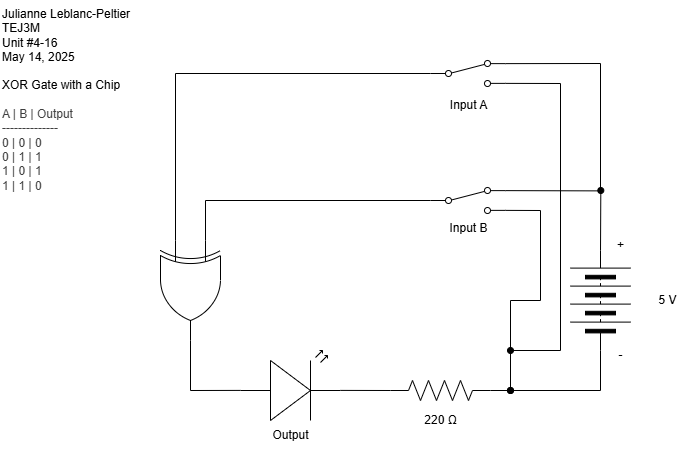

The diagram above was exported from draw.io. Its source (the exported page's mxGraphModel, read from the mxfile embedded in the PNG):
<mxGraphModel dx="780" dy="491" grid="1" gridSize="10" guides="1" tooltips="1" connect="1" arrows="1" fold="1" page="1" pageScale="1" pageWidth="827" pageHeight="1169" math="0" shadow="0">
  <root>
    <mxCell id="0" />
    <mxCell id="1" parent="0" />
    <mxCell id="2" style="edgeStyle=none;html=1;rounded=0;curved=0;endArrow=none;endFill=0;startArrow=oval;startFill=1;entryX=1;entryY=0.88;entryDx=0;entryDy=0;" edge="1" parent="1" target="14">
      <mxGeometry relative="1" as="geometry">
        <mxPoint x="590" y="344" as="targetPoint" />
        <mxPoint x="580" y="524" as="sourcePoint" />
        <Array as="points">
          <mxPoint x="580" y="434" />
          <mxPoint x="610" y="434" />
          <mxPoint x="610" y="344" />
        </Array>
      </mxGeometry>
    </mxCell>
    <mxCell id="3" style="edgeStyle=none;html=1;exitX=1;exitY=0.5;exitDx=0;exitDy=0;endArrow=oval;endFill=1;" edge="1" parent="1" source="4">
      <mxGeometry relative="1" as="geometry">
        <mxPoint x="670.3076923076922" y="324" as="targetPoint" />
      </mxGeometry>
    </mxCell>
    <mxCell id="4" value="" style="pointerEvents=1;verticalLabelPosition=bottom;shadow=0;dashed=0;align=center;html=1;verticalAlign=top;shape=mxgraph.electrical.miscellaneous.batteryStack;rotation=-90;" vertex="1" parent="1">
      <mxGeometry x="620" y="404" width="100" height="60" as="geometry" />
    </mxCell>
    <mxCell id="5" value="" style="verticalLabelPosition=bottom;shadow=0;dashed=0;align=center;html=1;verticalAlign=top;shape=mxgraph.electrical.opto_electronics.led_2;pointerEvents=1;rotation=0;" vertex="1" parent="1">
      <mxGeometry x="310" y="484" width="100" height="70" as="geometry" />
    </mxCell>
    <mxCell id="6" value="Output" style="text;html=1;align=center;verticalAlign=middle;resizable=0;points=[];autosize=1;strokeColor=none;fillColor=none;" vertex="1" parent="1">
      <mxGeometry x="330" y="554" width="60" height="30" as="geometry" />
    </mxCell>
    <mxCell id="7" value="5 V" style="text;html=1;align=center;verticalAlign=middle;resizable=0;points=[];autosize=1;strokeColor=none;fillColor=none;" vertex="1" parent="1">
      <mxGeometry x="717" y="419" width="40" height="30" as="geometry" />
    </mxCell>
    <mxCell id="8" value="+" style="text;html=1;align=center;verticalAlign=middle;resizable=0;points=[];autosize=1;strokeColor=none;fillColor=none;" vertex="1" parent="1">
      <mxGeometry x="675" y="364" width="30" height="30" as="geometry" />
    </mxCell>
    <mxCell id="9" style="edgeStyle=none;html=1;exitX=0;exitY=0.5;exitDx=0;exitDy=0;rounded=0;curved=0;endArrow=none;endFill=0;" edge="1" parent="1" source="4">
      <mxGeometry relative="1" as="geometry">
        <mxPoint x="580" y="524" as="targetPoint" />
        <Array as="points">
          <mxPoint x="670" y="524" />
        </Array>
      </mxGeometry>
    </mxCell>
    <mxCell id="10" value="-" style="text;html=1;align=center;verticalAlign=middle;resizable=0;points=[];autosize=1;strokeColor=none;fillColor=none;" vertex="1" parent="1">
      <mxGeometry x="675" y="474" width="30" height="30" as="geometry" />
    </mxCell>
    <mxCell id="11" value="Julianne Leblanc-Peltier&lt;div&gt;TEJ3M&lt;/div&gt;&lt;div&gt;Unit #4-16&lt;/div&gt;&lt;div&gt;May 14, 2025&lt;/div&gt;" style="text;html=1;align=left;verticalAlign=middle;resizable=0;points=[];autosize=1;strokeColor=none;fillColor=none;" vertex="1" parent="1">
      <mxGeometry x="70" y="134" width="150" height="70" as="geometry" />
    </mxCell>
    <mxCell id="12" value="Input B" style="text;html=1;align=center;verticalAlign=middle;resizable=0;points=[];autosize=1;strokeColor=none;fillColor=none;" vertex="1" parent="1">
      <mxGeometry x="507.5" y="347" width="60" height="30" as="geometry" />
    </mxCell>
    <mxCell id="13" style="edgeStyle=none;html=1;endArrow=none;endFill=0;exitX=1;exitY=0.12;exitDx=0;exitDy=0;" edge="1" parent="1" source="14">
      <mxGeometry relative="1" as="geometry">
        <mxPoint x="670" y="324.38461538461536" as="targetPoint" />
        <mxPoint x="600" y="324" as="sourcePoint" />
      </mxGeometry>
    </mxCell>
    <mxCell id="14" value="" style="html=1;shape=mxgraph.electrical.electro-mechanical.twoWaySwitch;aspect=fixed;elSwitchState=2;flipV=0;" vertex="1" parent="1">
      <mxGeometry x="500" y="321" width="75" height="26" as="geometry" />
    </mxCell>
    <mxCell id="15" value="&lt;span style=&quot;color: rgb(0, 0, 0);&quot;&gt;XOR Gate with a Chip&lt;/span&gt;&lt;div&gt;&lt;font color=&quot;#000000&quot;&gt;&lt;br&gt;&lt;/font&gt;&lt;div style=&quot;color: rgb(63, 63, 63); scrollbar-color: rgb(226, 226, 226) rgb(251, 251, 251);&quot;&gt;&lt;span style=&quot;scrollbar-color: rgb(226, 226, 226) rgb(251, 251, 251); background-color: transparent; color: rgb(63, 63, 63);&quot;&gt;A | B | Output&lt;/span&gt;&lt;div style=&quot;color: rgb(63, 63, 63); scrollbar-color: rgb(226, 226, 226) rgb(251, 251, 251);&quot;&gt;--------------&lt;/div&gt;&lt;div style=&quot;color: rgb(63, 63, 63); scrollbar-color: rgb(226, 226, 226) rgb(251, 251, 251);&quot;&gt;0 | 0 | 0&lt;/div&gt;&lt;div style=&quot;color: rgb(63, 63, 63); scrollbar-color: rgb(226, 226, 226) rgb(251, 251, 251);&quot;&gt;0 | 1 | 1&lt;/div&gt;&lt;/div&gt;&lt;div style=&quot;color: rgb(63, 63, 63); scrollbar-color: rgb(226, 226, 226) rgb(251, 251, 251);&quot;&gt;1 | 0 | 1&lt;/div&gt;&lt;div style=&quot;color: rgb(63, 63, 63); scrollbar-color: rgb(226, 226, 226) rgb(251, 251, 251);&quot;&gt;1 | 1 | 0&lt;/div&gt;&lt;/div&gt;" style="text;html=1;align=left;verticalAlign=middle;resizable=0;points=[];autosize=1;strokeColor=none;fillColor=none;" vertex="1" parent="1">
      <mxGeometry x="70" y="204" width="140" height="130" as="geometry" />
    </mxCell>
    <mxCell id="16" style="edgeStyle=none;html=1;exitX=0;exitY=0.5;exitDx=0;exitDy=0;exitPerimeter=0;endArrow=oval;endFill=1;" edge="1" parent="1" source="17">
      <mxGeometry relative="1" as="geometry">
        <mxPoint x="580" y="524" as="targetPoint" />
      </mxGeometry>
    </mxCell>
    <mxCell id="17" value="" style="pointerEvents=1;verticalLabelPosition=bottom;shadow=0;dashed=0;align=center;html=1;verticalAlign=top;shape=mxgraph.electrical.resistors.resistor_2;rotation=-180;" vertex="1" parent="1">
      <mxGeometry x="460" y="514" width="100" height="20" as="geometry" />
    </mxCell>
    <mxCell id="18" value="220 Ω" style="text;html=1;align=center;verticalAlign=middle;resizable=0;points=[];autosize=1;strokeColor=none;fillColor=none;" vertex="1" parent="1">
      <mxGeometry x="480" y="539" width="60" height="30" as="geometry" />
    </mxCell>
    <mxCell id="19" style="edgeStyle=none;html=1;exitX=1;exitY=0.57;exitDx=0;exitDy=0;exitPerimeter=0;entryX=1;entryY=0.5;entryDx=0;entryDy=0;entryPerimeter=0;endArrow=none;endFill=0;" edge="1" parent="1" source="5" target="17">
      <mxGeometry relative="1" as="geometry">
        <mxPoint x="460" y="534" as="targetPoint" />
      </mxGeometry>
    </mxCell>
    <mxCell id="20" style="edgeStyle=none;html=1;exitX=1;exitY=0.5;exitDx=0;exitDy=0;exitPerimeter=0;entryX=0;entryY=0.57;entryDx=0;entryDy=0;entryPerimeter=0;rounded=0;curved=0;endArrow=none;endFill=0;" edge="1" parent="1" target="5">
      <mxGeometry relative="1" as="geometry">
        <Array as="points">
          <mxPoint x="260" y="524" />
        </Array>
        <mxPoint x="260" y="474" as="sourcePoint" />
      </mxGeometry>
    </mxCell>
    <mxCell id="21" style="edgeStyle=none;html=1;exitX=0;exitY=0.5;exitDx=0;exitDy=0;entryX=0;entryY=0.25;entryDx=0;entryDy=0;entryPerimeter=0;rounded=0;curved=0;endArrow=none;endFill=0;" edge="1" parent="1" source="14">
      <mxGeometry relative="1" as="geometry">
        <Array as="points">
          <mxPoint x="275" y="334" />
        </Array>
        <mxPoint x="275" y="374" as="targetPoint" />
      </mxGeometry>
    </mxCell>
    <mxCell id="22" style="edgeStyle=none;html=1;exitX=0;exitY=0.75;exitDx=0;exitDy=0;exitPerimeter=0;entryX=0;entryY=0.5;entryDx=0;entryDy=0;rounded=0;curved=0;endArrow=none;endFill=0;" edge="1" parent="1" target="25">
      <mxGeometry relative="1" as="geometry">
        <Array as="points">
          <mxPoint x="245" y="207" />
        </Array>
        <mxPoint x="245" y="374" as="sourcePoint" />
      </mxGeometry>
    </mxCell>
    <mxCell id="23" style="edgeStyle=none;html=1;rounded=0;curved=0;endArrow=none;endFill=0;exitX=1;exitY=0.12;exitDx=0;exitDy=0;" edge="1" parent="1" source="25">
      <mxGeometry relative="1" as="geometry">
        <mxPoint x="670" y="324" as="targetPoint" />
        <Array as="points">
          <mxPoint x="670" y="197" />
        </Array>
        <mxPoint x="590" y="197" as="sourcePoint" />
      </mxGeometry>
    </mxCell>
    <mxCell id="24" style="edgeStyle=none;html=1;rounded=0;curved=0;endArrow=oval;endFill=1;exitX=1;exitY=0.88;exitDx=0;exitDy=0;" edge="1" parent="1" source="25">
      <mxGeometry relative="1" as="geometry">
        <mxPoint x="580" y="483.9999999999999" as="targetPoint" />
        <Array as="points">
          <mxPoint x="630" y="217" />
          <mxPoint x="630" y="484" />
        </Array>
        <mxPoint x="590" y="217" as="sourcePoint" />
      </mxGeometry>
    </mxCell>
    <mxCell id="25" value="" style="html=1;shape=mxgraph.electrical.electro-mechanical.twoWaySwitch;aspect=fixed;elSwitchState=2;flipV=0;" vertex="1" parent="1">
      <mxGeometry x="500" y="194" width="75" height="26" as="geometry" />
    </mxCell>
    <mxCell id="26" value="Input A" style="text;html=1;align=center;verticalAlign=middle;resizable=0;points=[];autosize=1;strokeColor=none;fillColor=none;" vertex="1" parent="1">
      <mxGeometry x="507.5" y="224" width="60" height="30" as="geometry" />
    </mxCell>
    <mxCell id="29" value="" style="verticalLabelPosition=bottom;shadow=0;dashed=0;align=center;html=1;verticalAlign=top;shape=mxgraph.electrical.logic_gates.logic_gate;operation=xor;rotation=90;" vertex="1" parent="1">
      <mxGeometry x="210" y="394" width="100" height="60" as="geometry" />
    </mxCell>
  </root>
</mxGraphModel>